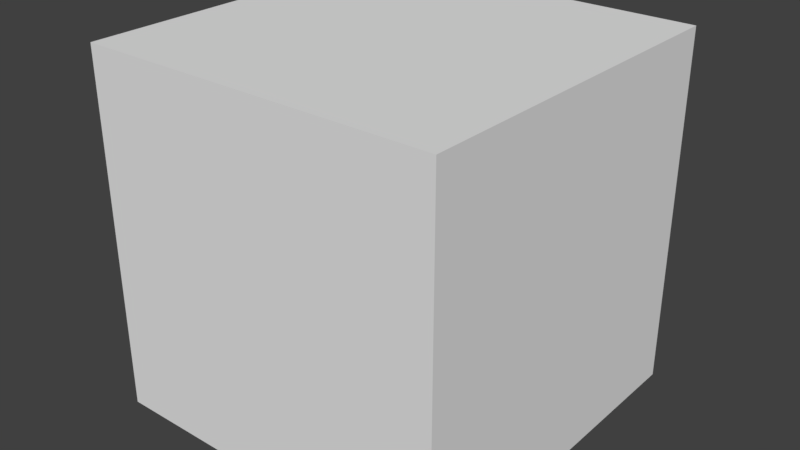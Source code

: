 # Source: testsquare.blend  (saved by Blender 2.79.0; exported with 4.5.12 LTS)
import bpy
from mathutils import Matrix  # noqa: F401  (used for matrix-valued properties, if any)

bpy.ops.wm.read_factory_settings(use_empty=True)
scene = bpy.context.scene
scene.name = 'Scene'

# ---- collections
col_collection_1 = bpy.data.collections.new('Collection 1'); scene.collection.children.link(col_collection_1)

# ---- world
world_world = bpy.data.worlds.new('World'); scene.world = world_world
world_world.color = (0.05088, 0.05088, 0.05088)
world_world.use_sun_shadow = False
world_world.sun_shadow_jitter_overblur = 0.0
world_world.cycles.sampling_method = 'MANUAL'

# ---- meshes
me_cube_002 = bpy.data.meshes.new('Cube.002')
me_cube_002.from_pydata([(-1.0, -1.0, -1.0), (-1.0, -1.0, 1.0), (-1.0, 1.0, -1.0), (-1.0, 1.0, 1.0), (1.0, -1.0, -1.0), (1.0, -1.0, 1.0), (1.0, 1.0, -1.0), (1.0, 1.0, 1.0)], [], [(0, 1, 3, 2), (2, 3, 7, 6), (6, 7, 5, 4), (4, 5, 1, 0), (2, 6, 4, 0), (7, 3, 1, 5)])
me_cube_002.use_remesh_preserve_volume = False
me_cube_002.use_remesh_preserve_attributes = False
me_cube_002.use_mirror_vertex_groups = False
me_cube_002.update()

# ---- objects
ob_cube = bpy.data.objects.new('Cube', me_cube_002)

# ---- transforms, parenting, visibility, modifiers, constraints
ob_cube.location = (0.0, 0.0, 0.0)
ob_cube.lineart.crease_threshold = 0.0

# ---- collection membership
col_collection_1.objects.link(ob_cube)

# ---- scene / render settings (as saved in the file)
scene.frame_start = 1; scene.frame_end = 250; scene.frame_set(1)
scene.render.engine = 'BLENDER_EEVEE_NEXT'
scene.render.resolution_percentage = 50
scene.render.dither_intensity = 0.0
scene.cycles.use_denoising = False
scene.cycles.samples = 128
scene.cycles.sampling_pattern = 'TABULATED_SOBOL'
scene.cycles.use_adaptive_sampling = False
scene.cycles.use_light_tree = False
scene.cycles.blur_glossy = 0.0
scene.cycles.sample_clamp_indirect = 0.0
scene.view_settings.view_transform = 'Standard'
bpy.context.view_layer.update()

# ---- added for rendering (the .blend has no active camera and no usable light): camera, sun
cam_auto = bpy.data.cameras.new('AutoCamera')
cam_auto.lens = 50.0
cam_auto.sensor_width = 36.0
cam_auto.clip_end = 1000.0
ob_auto_camera = bpy.data.objects.new('AutoCamera', cam_auto)
scene.collection.objects.link(ob_auto_camera)
ob_auto_camera.location = (3.20507, -3.84609, 2.56406)
ob_auto_camera.rotation_euler = (1.09748, -7.21219e-08, 0.694738)
scene.camera = ob_auto_camera
light_auto_sun = bpy.data.lights.new('AutoSun', 'SUN')
light_auto_sun.energy = 3.0
light_auto_sun.angle = 0.0523599
ob_auto_sun = bpy.data.objects.new('AutoSun', light_auto_sun)
scene.collection.objects.link(ob_auto_sun)
ob_auto_sun.rotation_euler = (0.872665, 0.174533, 0.523599)
bpy.context.view_layer.update()
